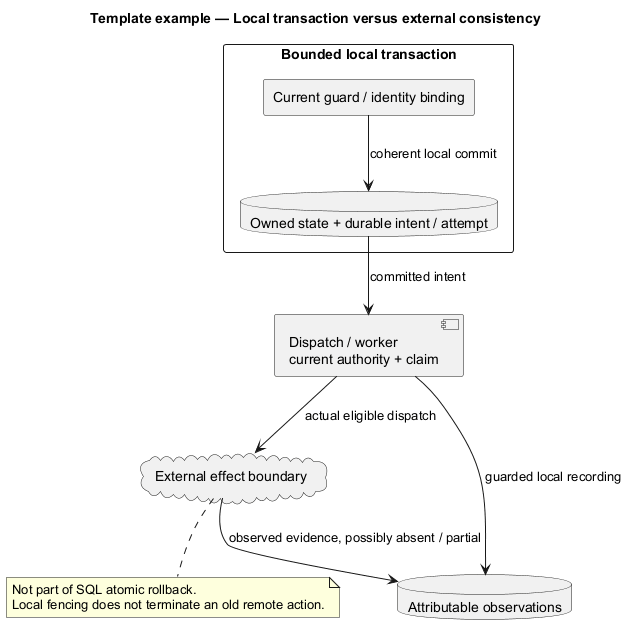

The diagram above was rendered by PlantUML. Its source (embedded in the PNG):
@startuml
' OWNER-MVP-2026-11-04 review: Reference / reusable template. Illustrative contract/model/pattern, not a product release commitment.
allowmixing
title Template example — Local transaction versus external consistency
skinparam backgroundColor white
skinparam shadowing false
skinparam defaultFontName Arial
skinparam classAttributeIconSize 0

rectangle "Bounded local transaction" {
 rectangle "Current guard / identity binding" as G
 database "Owned state + durable intent / attempt" as D
 G --> D : coherent local commit
}
component "Dispatch / worker\ncurrent authority + claim" as W
cloud "External effect boundary" as E
database "Attributable observations" as O
D --> W : committed intent
W --> E : actual eligible dispatch
E --> O : observed evidence, possibly absent / partial
W --> O : guarded local recording
note bottom of E
 Not part of SQL atomic rollback.
 Local fencing does not terminate an old remote action.
end note

@enduml